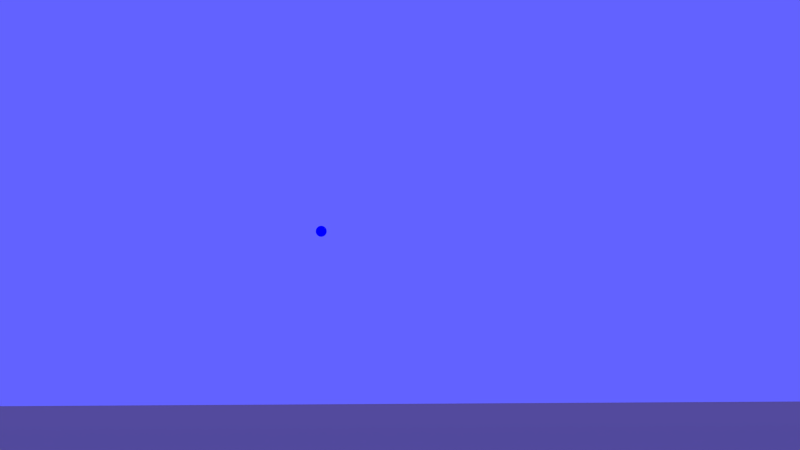 # Source: James_Couch.blend  (saved by Blender 2.78.0; exported with 4.5.12 LTS)
import bpy
from mathutils import Matrix  # noqa: F401  (used for matrix-valued properties, if any)

bpy.ops.wm.read_factory_settings(use_empty=True)
scene = bpy.context.scene
scene.name = 'Scene'

# ---- collections
col_collection_1 = bpy.data.collections.new('Collection 1'); scene.collection.children.link(col_collection_1)
col_collection_2 = bpy.data.collections.new('Collection 2'); scene.collection.children.link(col_collection_2)
col_collection_2.hide_render = True
col_collection_2.hide_viewport = True

# ---- materials (node trees are filled in below, after node groups)
mat_material_008 = bpy.data.materials.new('Material.008')
mat_material_008.alpha_threshold = 0.0
mat_material_008.use_transparent_shadow = False
mat_material_008.diffuse_color = (0.0, 0.0, 1.0, 1.0)
mat_material_008.roughness = 0.5
mat_material_008.line_color = (0.0, 0.0, 0.0, 1.0)
mat_material_002 = bpy.data.materials.new('Material.002')
mat_material_002.alpha_threshold = 0.0
mat_material_002.use_transparent_shadow = False
mat_material_002.diffuse_color = (0.5382, 0.4263, 0.3263, 1.0)
mat_material_002.roughness = 0.5
mat_material_002.line_color = (0.0, 0.0, 0.0, 1.0)
mat_material = bpy.data.materials.new('Material')
mat_material.alpha_threshold = 0.0
mat_material.use_transparent_shadow = False
mat_material.diffuse_color = (0.2598, 0.08027, 0.03697, 1.0)
mat_material.roughness = 0.5
mat_material.line_color = (0.0, 0.0, 0.0, 1.0)

# ---- material node trees

# ---- world
world_world = bpy.data.worlds.new('World'); scene.world = world_world
world_world.color = (0.1218, 0.1228, 1.0)
world_world.use_sun_shadow = False
world_world.sun_shadow_jitter_overblur = 0.0
world_world.cycles.sampling_method = 'NONE'
world_world.cycles.sample_map_resolution = 256
world_world.light_settings.ao_factor = 0.314
world_world.light_settings.distance = 2.642

# ---- cameras
cam_camera = bpy.data.cameras.new('Camera')
cam_camera.clip_end = 100.0
cam_camera.lens = 35.0
cam_camera.sensor_width = 32.0
cam_camera.sensor_height = 18.0
cam_camera.ortho_scale = 7.314
cam_camera.dof.focus_distance = 0.0
cam_camera.dof.aperture_fstop = 128.0

# ---- lights
light_point = bpy.data.lights.new('Point', 'POINT')
light_point.transmission_factor = 0.0
light_point.energy = 104.0
light_point.shadow_buffer_clip_start = 0.5
light_point.shadow_soft_size = 1.0
light_point.shadow_maximum_resolution = 0.006
light_point.use_absolute_resolution = True
light_point.cycles.use_multiple_importance_sampling = False
light_lamp_001 = bpy.data.lights.new('Lamp.001', 'POINT')
light_lamp_001.transmission_factor = 0.0
light_lamp_001.cutoff_distance = 30.0
light_lamp_001.use_shadow = False
light_lamp_001.energy = 100.0
light_lamp_001.shadow_buffer_clip_start = 1.001
light_lamp_001.shadow_soft_size = 1.0
light_lamp_001.shadow_maximum_resolution = 0.006
light_lamp_001.use_absolute_resolution = True
light_lamp_001.cycles.use_multiple_importance_sampling = False
light_hemi_003 = bpy.data.lights.new('Hemi.003', 'SUN')
light_hemi_003.transmission_factor = 0.0
light_hemi_003.angle = 1.571
light_hemi_003.energy = 0.15
light_hemi_003.shadow_buffer_clip_start = 0.5
light_hemi_003.shadow_soft_size = 1.0
light_hemi_003.shadow_cascade_max_distance = 1000.0
light_hemi_003.cycles.use_multiple_importance_sampling = False
light_lamp = bpy.data.lights.new('Lamp', 'POINT')
light_lamp.transmission_factor = 0.0
light_lamp.cutoff_distance = 30.0
light_lamp.energy = 100.0
light_lamp.shadow_buffer_clip_start = 1.001
light_lamp.shadow_soft_size = 2.921
light_lamp.shadow_maximum_resolution = 0.006
light_lamp.use_absolute_resolution = True
light_lamp.cycles.use_multiple_importance_sampling = False

# ---- meshes
me_sphere_001 = bpy.data.meshes.new('Sphere.001')
me_sphere_001.from_pydata([(0.1913, 0.03806, -0.9808), (0.3753, 0.07466, -0.9239), (0.5449, 0.1084, -0.8315), (0.6935, 0.1379, -0.7071), (0.8155, 0.1622, -0.5556), (0.9061, 0.1802, -0.3827), (0.9619, 0.1913, -0.1951), (0.9808, 0.1951, 5.96e-08), (0.9619, 0.1913, 0.1951), (0.9061, 0.1802, 0.3827), (0.8155, 0.1622, 0.5556), (0.6935, 0.1379, 0.7071), (0.5449, 0.1084, 0.8315), (0.3753, 0.07466, 0.9239), (0.1913, 0.03806, 0.9808), (0.1802, 0.07466, 0.9808), (0.3536, 0.1464, 0.9239), (0.5133, 0.2126, 0.8315), (0.6533, 0.2706, 0.7071), (0.7682, 0.3182, 0.5556), (0.8536, 0.3536, 0.3827), (0.9061, 0.3753, 0.1951), (0.9239, 0.3827, 5.96e-08), (0.9061, 0.3753, -0.1951), (0.8536, 0.3536, -0.3827), (0.7682, 0.3182, -0.5556), (0.6533, 0.2706, -0.7071), (0.5133, 0.2126, -0.8315), (0.3536, 0.1464, -0.9239), (0.1802, 0.07466, -0.9808), (0.1622, 0.1084, -0.9808), (0.3182, 0.2126, -0.9239), (0.4619, 0.3087, -0.8315), (0.5879, 0.3928, -0.7071), (0.6913, 0.4619, -0.5556), (0.7682, 0.5133, -0.3827), (0.8155, 0.5449, -0.1951), (0.8315, 0.5556, 5.96e-08), (0.8155, 0.5449, 0.1951), (0.7682, 0.5133, 0.3827), (0.6913, 0.4619, 0.5556), (0.5879, 0.3928, 0.7071), (0.4619, 0.3087, 0.8315), (0.3182, 0.2126, 0.9239), (0.1622, 0.1084, 0.9808), (0.1379, 0.1379, 0.9808), (0.2706, 0.2706, 0.9239), (0.3928, 0.3928, 0.8315), (0.5, 0.5, 0.7071), (0.5879, 0.5879, 0.5556), (0.6533, 0.6533, 0.3827), (0.6935, 0.6935, 0.1951), (0.7071, 0.7071, 5.96e-08), (0.6935, 0.6935, -0.1951), (0.6533, 0.6533, -0.3827), (0.5879, 0.5879, -0.5556), (0.5, 0.5, -0.7071), (0.3928, 0.3928, -0.8315), (0.2706, 0.2706, -0.9239), (0.1379, 0.1379, -0.9808), (0.1084, 0.1622, -0.9808), (0.2126, 0.3182, -0.9239), (0.3087, 0.4619, -0.8315), (0.3928, 0.5879, -0.7071), (0.4619, 0.6913, -0.5556), (0.5133, 0.7682, -0.3827), (0.5449, 0.8155, -0.1951), (0.5556, 0.8315, 5.96e-08), (0.5449, 0.8155, 0.1951), (0.5133, 0.7682, 0.3827), (0.4619, 0.6913, 0.5556), (0.3928, 0.5879, 0.7071), (0.3087, 0.4619, 0.8315), (0.2126, 0.3182, 0.9239), (0.1084, 0.1622, 0.9808), (0.07466, 0.1802, 0.9808), (0.1464, 0.3536, 0.9239), (0.2126, 0.5133, 0.8315), (0.2706, 0.6533, 0.7071), (0.3182, 0.7682, 0.5556), (0.3536, 0.8536, 0.3827), (0.3753, 0.9061, 0.1951), (0.3827, 0.9239, 5.96e-08), (0.3753, 0.9061, -0.1951), (0.3536, 0.8536, -0.3827), (0.3182, 0.7682, -0.5556), (0.2706, 0.6533, -0.7071), (0.2126, 0.5133, -0.8315), (0.1464, 0.3536, -0.9239), (0.07466, 0.1802, -0.9808), (-1.247e-07, -3.01e-07, -1.0), (0.03806, 0.1913, -0.9808), (0.07466, 0.3753, -0.9239), (0.1084, 0.5449, -0.8315), (0.1379, 0.6935, -0.7071), (0.1622, 0.8155, -0.5556), (0.1802, 0.9061, -0.3827), (0.1913, 0.9619, -0.1951), (0.1951, 0.9808, 5.96e-08), (0.1913, 0.9619, 0.1951), (0.1802, 0.9061, 0.3827), (0.1622, 0.8155, 0.5556), (0.1379, 0.6935, 0.7071), (0.1084, 0.5449, 0.8315), (0.07466, 0.3753, 0.9239), (0.03806, 0.1913, 0.9808), (-2.134e-08, 0.1951, 0.9808), (-2.516e-08, 0.3827, 0.9239), (-3.811e-08, 0.5556, 0.8315), (-5.684e-08, 0.7071, 0.7071), (-5.286e-09, 0.8315, 0.5556), (-8.821e-08, 0.9239, 0.3827), (-9.261e-08, 0.9808, 0.1951), (-2.656e-08, 1.0, 5.96e-08), (-4.578e-08, 0.9808, -0.1951), (-8.522e-08, 0.9239, -0.3827), (-5.286e-09, 0.8315, -0.5556), (-5.684e-08, 0.7071, -0.7071), (-5.571e-08, 0.5556, -0.8315), (-2.532e-08, 0.3827, -0.9239), (-6.963e-09, 0.1951, -0.9808), (-0.03806, 0.1913, -0.9808), (-0.07466, 0.3753, -0.9239), (-0.1084, 0.5449, -0.8315), (-0.1379, 0.6935, -0.7071), (-0.1622, 0.8155, -0.5556), (-0.1802, 0.9061, -0.3827), (-0.1913, 0.9619, -0.1951), (-0.1951, 0.9808, 5.96e-08), (-0.1913, 0.9619, 0.1951), (-0.1802, 0.9061, 0.3827), (-0.1622, 0.8155, 0.5556), (-0.1379, 0.6935, 0.7071), (-0.1084, 0.5449, 0.8315), (-0.07466, 0.3753, 0.9239), (-0.03806, 0.1913, 0.9808), (-0.07466, 0.1802, 0.9808), (-0.1464, 0.3536, 0.9239), (-0.2126, 0.5133, 0.8315), (-0.2706, 0.6533, 0.7071), (-0.3182, 0.7682, 0.5556), (-0.3536, 0.8536, 0.3827), (-0.3753, 0.9061, 0.1951), (-0.3827, 0.9239, 5.96e-08), (-0.3753, 0.9061, -0.1951), (-0.3536, 0.8536, -0.3827), (-0.3182, 0.7682, -0.5556), (-0.2706, 0.6533, -0.7071), (-0.2126, 0.5133, -0.8315), (-0.1464, 0.3536, -0.9239), (-0.07466, 0.1802, -0.9808), (-0.1084, 0.1622, -0.9808), (-0.2126, 0.3182, -0.9239), (-0.3087, 0.4619, -0.8315), (-0.3928, 0.5879, -0.7071), (-0.4619, 0.6913, -0.5556), (-0.5133, 0.7682, -0.3827), (-0.5449, 0.8155, -0.1951), (-0.5556, 0.8315, 5.96e-08), (-0.5449, 0.8155, 0.1951), (-0.5133, 0.7682, 0.3827), (-0.4619, 0.6913, 0.5556), (-0.3928, 0.5879, 0.7071), (-0.3087, 0.4619, 0.8315), (-0.2126, 0.3182, 0.9239), (-0.1084, 0.1622, 0.9808), (-0.1379, 0.1379, 0.9808), (-0.2706, 0.2706, 0.9239), (-0.3928, 0.3928, 0.8315), (-0.5, 0.5, 0.7071), (-0.5879, 0.5879, 0.5556), (-0.6533, 0.6533, 0.3827), (-0.6935, 0.6935, 0.1951), (-0.7071, 0.7071, 5.96e-08), (-0.6935, 0.6935, -0.1951), (-0.6533, 0.6533, -0.3827), (-0.5879, 0.5879, -0.5556), (-0.5, 0.5, -0.7071), (-0.3928, 0.3928, -0.8315), (-0.2706, 0.2706, -0.9239), (-0.1379, 0.1379, -0.9808), (-0.1622, 0.1084, -0.9808), (-0.3182, 0.2126, -0.9239), (-0.4619, 0.3087, -0.8315), (-0.5879, 0.3928, -0.7071), (-0.6913, 0.4619, -0.5556), (-0.7682, 0.5133, -0.3827), (-0.8155, 0.5449, -0.1951), (-0.8315, 0.5556, 5.96e-08), (-0.8155, 0.5449, 0.1951), (-0.7682, 0.5133, 0.3827), (-0.6913, 0.4619, 0.5556), (-0.5879, 0.3928, 0.7071), (-0.4619, 0.3087, 0.8315), (-0.3182, 0.2126, 0.9239), (-0.1622, 0.1084, 0.9808), (-0.1802, 0.07466, 0.9808), (-0.3536, 0.1464, 0.9239), (-0.5133, 0.2126, 0.8315), (-0.6533, 0.2706, 0.7071), (-0.7682, 0.3182, 0.5556), (-0.8536, 0.3536, 0.3827), (-0.9061, 0.3753, 0.1951), (-0.9239, 0.3827, 5.96e-08), (-0.9061, 0.3753, -0.1951), (-0.8536, 0.3536, -0.3827), (-0.7682, 0.3182, -0.5556), (-0.6533, 0.2706, -0.7071), (-0.5133, 0.2126, -0.8315), (-0.3536, 0.1464, -0.9239), (-0.1802, 0.07466, -0.9808), (-0.1913, 0.03806, -0.9808), (-0.3753, 0.07466, -0.9239), (-0.5449, 0.1084, -0.8315), (-0.6935, 0.1379, -0.7071), (-0.8155, 0.1622, -0.5556), (-0.9061, 0.1802, -0.3827), (-0.9619, 0.1913, -0.1951), (-0.9808, 0.1951, 5.96e-08), (-0.9619, 0.1913, 0.1951), (-0.9061, 0.1802, 0.3827), (-0.8155, 0.1622, 0.5556), (-0.6935, 0.1379, 0.7071), (-0.5449, 0.1084, 0.8315), (-0.3753, 0.07466, 0.9239), (-0.1913, 0.03806, 0.9808), (-0.1951, -2.283e-08, 0.9808), (-0.3827, -4.426e-08, 0.9239), (-0.5556, -8.361e-08, 0.8315), (-0.7071, -5.118e-08, 0.7071), (-0.8315, -8.732e-08, 0.5556), (-0.9239, -1.44e-07, 0.3827), (-0.9808, -1.6e-07, 0.1951), (-1.0, -9.398e-08, 5.96e-08), (-0.9808, -4.311e-08, -0.1951), (-0.9239, -1.118e-07, -0.3827), (-0.8315, -8.732e-08, -0.5556), (-0.7071, -5.118e-08, -0.7071), (-0.5556, -4.275e-08, -0.8315), (-0.3827, -1.519e-08, -0.9239), (-0.1951, -1.942e-08, -0.9808), (-0.1913, -0.03806, -0.9808), (-0.3753, -0.07466, -0.9239), (-0.5449, -0.1084, -0.8315), (-0.6935, -0.1379, -0.7071), (-0.8155, -0.1622, -0.5556), (-0.9061, -0.1802, -0.3827), (-0.9619, -0.1913, -0.1951), (-0.9808, -0.1951, 5.96e-08), (-0.9619, -0.1913, 0.1951), (-0.9061, -0.1802, 0.3827), (-0.8155, -0.1622, 0.5556), (-0.6935, -0.1379, 0.7071), (-0.5449, -0.1084, 0.8315), (-0.3753, -0.07466, 0.9239), (-0.1913, -0.03806, 0.9808), (-0.1802, -0.07466, 0.9808), (-0.3536, -0.1464, 0.9239), (-0.5133, -0.2126, 0.8315), (-0.6533, -0.2706, 0.7071), (-0.7682, -0.3182, 0.5556), (-0.8536, -0.3536, 0.3827), (-0.9061, -0.3753, 0.1951), (-0.9239, -0.3827, 5.96e-08), (-0.9061, -0.3753, -0.1951), (-0.8536, -0.3536, -0.3827), (-0.7682, -0.3182, -0.5556), (-0.6533, -0.2706, -0.7071), (-0.5133, -0.2126, -0.8315), (-0.3536, -0.1464, -0.9239), (-0.1802, -0.07466, -0.9808), (-0.1622, -0.1084, -0.9808), (-0.3182, -0.2126, -0.9239), (-0.4619, -0.3087, -0.8315), (-0.5879, -0.3928, -0.7071), (-0.6913, -0.4619, -0.5556), (-0.7682, -0.5133, -0.3827), (-0.8155, -0.5449, -0.1951), (-0.8315, -0.5556, 5.96e-08), (-0.8155, -0.5449, 0.1951), (-0.7682, -0.5133, 0.3827), (-0.6913, -0.4619, 0.5556), (-0.5879, -0.3928, 0.7071), (-0.4619, -0.3087, 0.8315), (-0.3182, -0.2126, 0.9239), (-0.1622, -0.1084, 0.9808), (-0.1379, -0.1379, 0.9808), (-0.2706, -0.2706, 0.9239), (-0.3928, -0.3928, 0.8315), (-0.5, -0.5, 0.7071), (-0.5879, -0.5879, 0.5556), (-0.6533, -0.6533, 0.3827), (-0.6935, -0.6935, 0.1951), (-0.7071, -0.7071, 5.96e-08), (-0.6935, -0.6935, -0.1951), (-0.6533, -0.6533, -0.3827), (-0.5879, -0.5879, -0.5556), (-0.5, -0.5, -0.7071), (-0.3928, -0.3928, -0.8315), (-0.2706, -0.2706, -0.9239), (-0.1379, -0.1379, -0.9808), (-0.1084, -0.1622, -0.9808), (-0.2126, -0.3182, -0.9239), (-0.3087, -0.4619, -0.8315), (-0.3928, -0.5879, -0.7071), (-0.4619, -0.6913, -0.5556), (-0.5133, -0.7682, -0.3827), (-0.5449, -0.8155, -0.1951), (-0.5556, -0.8315, 5.96e-08), (-0.5449, -0.8155, 0.1951), (-0.5133, -0.7682, 0.3827), (-0.4619, -0.6913, 0.5556), (-0.3928, -0.5879, 0.7071), (-0.3087, -0.4619, 0.8315), (-0.2126, -0.3182, 0.9239), (-0.1084, -0.1622, 0.9808), (-0.07466, -0.1802, 0.9808), (-0.1464, -0.3536, 0.9239), (-0.2126, -0.5133, 0.8315), (-0.2706, -0.6533, 0.7071), (-0.3182, -0.7682, 0.5556), (-0.3536, -0.8536, 0.3827), (-0.3753, -0.9061, 0.1951), (-0.3827, -0.9239, 5.96e-08), (-0.3753, -0.9061, -0.1951), (-0.3536, -0.8536, -0.3827), (-0.3182, -0.7682, -0.5556), (-0.2706, -0.6533, -0.7071), (-0.2126, -0.5133, -0.8315), (-0.1464, -0.3536, -0.9239), (-0.07466, -0.1802, -0.9808), (-0.03806, -0.1913, -0.9808), (-0.07466, -0.3753, -0.9239), (-0.1084, -0.5449, -0.8315), (-0.1379, -0.6935, -0.7071), (-0.1622, -0.8155, -0.5556), (-0.1802, -0.9061, -0.3827), (-0.1913, -0.9619, -0.1951), (-0.1951, -0.9808, 5.96e-08), (-0.1913, -0.9619, 0.1951), (-0.1802, -0.9061, 0.3827), (-0.1622, -0.8155, 0.5556), (-0.1379, -0.6935, 0.7071), (-0.1084, -0.5449, 0.8315), (-0.07466, -0.3753, 0.9239), (-0.03806, -0.1913, 0.9808), (3.603e-08, -0.1951, 0.9808), (5.455e-08, -0.3827, 0.9239), (8.958e-08, -0.5556, 0.8315), (7.476e-08, -0.7071, 0.7071), (1.139e-07, -0.8315, 0.5556), (2.054e-07, -0.9239, 0.3827), (2.421e-07, -0.9808, 0.1951), (1.498e-07, -1.0, 5.96e-08), (1.019e-07, -0.9808, -0.1951), (2.054e-07, -0.9239, -0.3827), (1.139e-07, -0.8315, -0.5556), (7.476e-08, -0.7071, -0.7071), (8.526e-08, -0.5556, -0.8315), (4.159e-08, -0.3827, -0.9239), (2.091e-08, -0.1951, -0.9808), (0.03806, -0.1913, -0.9808), (0.07466, -0.3753, -0.9239), (0.1084, -0.5449, -0.8315), (0.1379, -0.6935, -0.7071), (0.1622, -0.8155, -0.5556), (0.1802, -0.9061, -0.3827), (0.1913, -0.9619, -0.1951), (0.1951, -0.9808, 5.96e-08), (0.1913, -0.9619, 0.1951), (0.1802, -0.9061, 0.3827), (0.1622, -0.8155, 0.5556), (0.1379, -0.6935, 0.7071), (0.1084, -0.5449, 0.8315), (0.07466, -0.3753, 0.9239), (0.03806, -0.1913, 0.9808), (0.07466, -0.1802, 0.9808), (0.1464, -0.3536, 0.9239), (0.2126, -0.5133, 0.8315), (0.2706, -0.6533, 0.7071), (0.3182, -0.7682, 0.5556), (0.3536, -0.8536, 0.3827), (0.3753, -0.9061, 0.1951), (0.3827, -0.9239, 5.96e-08), (0.3753, -0.9061, -0.1951), (0.3536, -0.8536, -0.3827), (0.3182, -0.7682, -0.5556), (0.2706, -0.6533, -0.7071), (0.2126, -0.5133, -0.8315), (0.1464, -0.3536, -0.9239), (0.07466, -0.1802, -0.9808), (0.1084, -0.1622, -0.9808), (0.2126, -0.3182, -0.9239), (0.3087, -0.4619, -0.8315), (0.3928, -0.5879, -0.7071), (0.4619, -0.6913, -0.5556), (0.5133, -0.7682, -0.3827), (0.5449, -0.8155, -0.1951), (0.5556, -0.8315, 5.96e-08), (0.5449, -0.8155, 0.1951), (0.5133, -0.7682, 0.3827), (0.4619, -0.6913, 0.5556), (0.3928, -0.5879, 0.7071), (0.3087, -0.4619, 0.8315), (0.2126, -0.3182, 0.9239), (0.1084, -0.1622, 0.9808), (0.1379, -0.1379, 0.9808), (0.2706, -0.2706, 0.9239), (0.3928, -0.3928, 0.8315), (0.5, -0.5, 0.7071), (0.5879, -0.5879, 0.5556), (0.6533, -0.6533, 0.3827), (0.6935, -0.6935, 0.1951), (0.7071, -0.7071, 5.96e-08), (0.6935, -0.6935, -0.1951), (0.6533, -0.6533, -0.3827), (0.5879, -0.5879, -0.5556), (0.5, -0.5, -0.7071), (0.3928, -0.3928, -0.8315), (0.2706, -0.2706, -0.9239), (0.1379, -0.1379, -0.9808), (0.1622, -0.1084, -0.9808), (0.3182, -0.2126, -0.9239), (0.4619, -0.3087, -0.8315), (0.5879, -0.3928, -0.7071), (0.6913, -0.4619, -0.5556), (0.7682, -0.5133, -0.3827), (0.8155, -0.5449, -0.1951), (0.8315, -0.5556, 5.96e-08), (0.8155, -0.5449, 0.1951), (0.7682, -0.5133, 0.3827), (0.6913, -0.4619, 0.5556), (0.5879, -0.3928, 0.7071), (0.4619, -0.3087, 0.8315), (0.3182, -0.2126, 0.9239), (0.1622, -0.1084, 0.9808), (0.1802, -0.07466, 0.9808), (0.3536, -0.1464, 0.9239), (0.5133, -0.2126, 0.8315), (0.6533, -0.2706, 0.7071), (0.7682, -0.3182, 0.5556), (0.8536, -0.3536, 0.3827), (0.9061, -0.3753, 0.1951), (0.9239, -0.3827, 5.96e-08), (0.9061, -0.3753, -0.1951), (0.8536, -0.3536, -0.3827), (0.7682, -0.3182, -0.5556), (0.6533, -0.2706, -0.7071), (0.5133, -0.2126, -0.8315), (0.3536, -0.1464, -0.9239), (0.1802, -0.07466, -0.9808), (0.1913, -0.03806, -0.9808), (0.3753, -0.07466, -0.9239), (0.5449, -0.1084, -0.8315), (0.6935, -0.1379, -0.7071), (0.8155, -0.1622, -0.5556), (0.9061, -0.1802, -0.3827), (0.9619, -0.1913, -0.1951), (0.9808, -0.1951, 5.96e-08), (0.9619, -0.1913, 0.1951), (0.9061, -0.1802, 0.3827), (0.8155, -0.1622, 0.5556), (0.6935, -0.1379, 0.7071), (0.5449, -0.1084, 0.8315), (0.3753, -0.07466, 0.9239), (0.1913, -0.03806, 0.9808), (0.0, 0.0, 1.0), (0.1951, 4.849e-08, 0.9808), (0.3827, 4.442e-08, 0.9239), (0.5556, 1.175e-07, 0.8315), (0.7071, 1.1e-07, 0.7071), (0.8315, 1.667e-07, 0.5556), (0.9239, 2.496e-07, 0.3827), (0.9808, 3.533e-07, 0.1951), (1.0, 2.318e-07, 5.96e-08), (0.9808, 1.723e-07, -0.1951), (0.9239, 2.496e-07, -0.3827), (0.8315, 1.667e-07, -0.5556), (0.7071, 1.1e-07, -0.7071), (0.5556, 1.132e-07, -0.8315), (0.3827, 6.948e-08, -0.9239), (0.1951, 4.067e-08, -0.9808)], [], [(90, 0, 481), (0, 1, 480, 481), (479, 480, 1, 2), (478, 479, 2, 3), (477, 478, 3, 4), (476, 477, 4, 5), (475, 476, 5, 6), (474, 475, 6, 7), (473, 474, 7, 8), (472, 473, 8, 9), (471, 472, 9, 10), (470, 471, 10, 11), (469, 470, 11, 12), (468, 469, 12, 13), (467, 468, 13, 14), (466, 467, 14), (466, 14, 15), (14, 13, 16, 15), (13, 12, 17, 16), (12, 11, 18, 17), (11, 10, 19, 18), (10, 9, 20, 19), (9, 8, 21, 20), (8, 7, 22, 21), (7, 6, 23, 22), (6, 5, 24, 23), (5, 4, 25, 24), (4, 3, 26, 25), (3, 2, 27, 26), (2, 1, 28, 27), (1, 0, 29, 28), (0, 90, 29), (29, 90, 30), (28, 29, 30, 31), (27, 28, 31, 32), (26, 27, 32, 33), (25, 26, 33, 34), (24, 25, 34, 35), (23, 24, 35, 36), (22, 23, 36, 37), (21, 22, 37, 38), (20, 21, 38, 39), (19, 20, 39, 40), (18, 19, 40, 41), (17, 18, 41, 42), (16, 17, 42, 43), (15, 16, 43, 44), (466, 15, 44), (466, 44, 45), (44, 43, 46, 45), (43, 42, 47, 46), (42, 41, 48, 47), (41, 40, 49, 48), (40, 39, 50, 49), (39, 38, 51, 50), (38, 37, 52, 51), (37, 36, 53, 52), (36, 35, 54, 53), (35, 34, 55, 54), (34, 33, 56, 55), (33, 32, 57, 56), (32, 31, 58, 57), (31, 30, 59, 58), (30, 90, 59), (59, 90, 60), (58, 59, 60, 61), (57, 58, 61, 62), (56, 57, 62, 63), (55, 56, 63, 64), (54, 55, 64, 65), (53, 54, 65, 66), (52, 53, 66, 67), (51, 52, 67, 68), (50, 51, 68, 69), (49, 50, 69, 70), (48, 49, 70, 71), (47, 48, 71, 72), (46, 47, 72, 73), (45, 46, 73, 74), (466, 45, 74), (466, 74, 75), (74, 73, 76, 75), (73, 72, 77, 76), (72, 71, 78, 77), (71, 70, 79, 78), (70, 69, 80, 79), (69, 68, 81, 80), (68, 67, 82, 81), (67, 66, 83, 82), (66, 65, 84, 83), (65, 64, 85, 84), (64, 63, 86, 85), (63, 62, 87, 86), (62, 61, 88, 87), (61, 60, 89, 88), (60, 90, 89), (89, 90, 91), (88, 89, 91, 92), (87, 88, 92, 93), (86, 87, 93, 94), (85, 86, 94, 95), (84, 85, 95, 96), (83, 84, 96, 97), (82, 83, 97, 98), (81, 82, 98, 99), (80, 81, 99, 100), (79, 80, 100, 101), (78, 79, 101, 102), (77, 78, 102, 103), (76, 77, 103, 104), (75, 76, 104, 105), (466, 75, 105), (466, 105, 106), (105, 104, 107, 106), (104, 103, 108, 107), (103, 102, 109, 108), (102, 101, 110, 109), (101, 100, 111, 110), (100, 99, 112, 111), (99, 98, 113, 112), (98, 97, 114, 113), (97, 96, 115, 114), (96, 95, 116, 115), (95, 94, 117, 116), (94, 93, 118, 117), (93, 92, 119, 118), (92, 91, 120, 119), (91, 90, 120), (120, 90, 121), (119, 120, 121, 122), (118, 119, 122, 123), (117, 118, 123, 124), (116, 117, 124, 125), (115, 116, 125, 126), (114, 115, 126, 127), (113, 114, 127, 128), (112, 113, 128, 129), (111, 112, 129, 130), (110, 111, 130, 131), (109, 110, 131, 132), (108, 109, 132, 133), (107, 108, 133, 134), (106, 107, 134, 135), (466, 106, 135), (466, 135, 136), (135, 134, 137, 136), (134, 133, 138, 137), (133, 132, 139, 138), (132, 131, 140, 139), (131, 130, 141, 140), (130, 129, 142, 141), (129, 128, 143, 142), (128, 127, 144, 143), (127, 126, 145, 144), (126, 125, 146, 145), (125, 124, 147, 146), (124, 123, 148, 147), (123, 122, 149, 148), (122, 121, 150, 149), (121, 90, 150), (150, 90, 151), (149, 150, 151, 152), (148, 149, 152, 153), (147, 148, 153, 154), (146, 147, 154, 155), (145, 146, 155, 156), (144, 145, 156, 157), (143, 144, 157, 158), (142, 143, 158, 159), (141, 142, 159, 160), (140, 141, 160, 161), (139, 140, 161, 162), (138, 139, 162, 163), (137, 138, 163, 164), (136, 137, 164, 165), (466, 136, 165), (466, 165, 166), (165, 164, 167, 166), (164, 163, 168, 167), (163, 162, 169, 168), (162, 161, 170, 169), (161, 160, 171, 170), (160, 159, 172, 171), (159, 158, 173, 172), (158, 157, 174, 173), (157, 156, 175, 174), (156, 155, 176, 175), (155, 154, 177, 176), (154, 153, 178, 177), (153, 152, 179, 178), (152, 151, 180, 179), (151, 90, 180), (180, 90, 181), (179, 180, 181, 182), (178, 179, 182, 183), (177, 178, 183, 184), (176, 177, 184, 185), (175, 176, 185, 186), (174, 175, 186, 187), (173, 174, 187, 188), (172, 173, 188, 189), (171, 172, 189, 190), (170, 171, 190, 191), (169, 170, 191, 192), (168, 169, 192, 193), (167, 168, 193, 194), (166, 167, 194, 195), (466, 166, 195), (466, 195, 196), (195, 194, 197, 196), (194, 193, 198, 197), (193, 192, 199, 198), (192, 191, 200, 199), (191, 190, 201, 200), (190, 189, 202, 201), (189, 188, 203, 202), (188, 187, 204, 203), (187, 186, 205, 204), (186, 185, 206, 205), (185, 184, 207, 206), (184, 183, 208, 207), (183, 182, 209, 208), (182, 181, 210, 209), (181, 90, 210), (210, 90, 211), (209, 210, 211, 212), (208, 209, 212, 213), (207, 208, 213, 214), (206, 207, 214, 215), (205, 206, 215, 216), (204, 205, 216, 217), (203, 204, 217, 218), (202, 203, 218, 219), (201, 202, 219, 220), (200, 201, 220, 221), (199, 200, 221, 222), (198, 199, 222, 223), (197, 198, 223, 224), (196, 197, 224, 225), (466, 196, 225), (466, 225, 226), (225, 224, 227, 226), (224, 223, 228, 227), (223, 222, 229, 228), (222, 221, 230, 229), (221, 220, 231, 230), (220, 219, 232, 231), (219, 218, 233, 232), (218, 217, 234, 233), (217, 216, 235, 234), (216, 215, 236, 235), (215, 214, 237, 236), (214, 213, 238, 237), (213, 212, 239, 238), (212, 211, 240, 239), (211, 90, 240), (240, 90, 241), (239, 240, 241, 242), (238, 239, 242, 243), (237, 238, 243, 244), (236, 237, 244, 245), (235, 236, 245, 246), (234, 235, 246, 247), (233, 234, 247, 248), (232, 233, 248, 249), (231, 232, 249, 250), (230, 231, 250, 251), (229, 230, 251, 252), (228, 229, 252, 253), (227, 228, 253, 254), (226, 227, 254, 255), (466, 226, 255), (466, 255, 256), (255, 254, 257, 256), (254, 253, 258, 257), (253, 252, 259, 258), (252, 251, 260, 259), (251, 250, 261, 260), (250, 249, 262, 261), (249, 248, 263, 262), (248, 247, 264, 263), (247, 246, 265, 264), (246, 245, 266, 265), (245, 244, 267, 266), (244, 243, 268, 267), (243, 242, 269, 268), (242, 241, 270, 269), (241, 90, 270), (270, 90, 271), (269, 270, 271, 272), (268, 269, 272, 273), (267, 268, 273, 274), (266, 267, 274, 275), (265, 266, 275, 276), (264, 265, 276, 277), (263, 264, 277, 278), (262, 263, 278, 279), (261, 262, 279, 280), (260, 261, 280, 281), (259, 260, 281, 282), (258, 259, 282, 283), (257, 258, 283, 284), (256, 257, 284, 285), (466, 256, 285), (466, 285, 286), (285, 284, 287, 286), (284, 283, 288, 287), (283, 282, 289, 288), (282, 281, 290, 289), (281, 280, 291, 290), (280, 279, 292, 291), (279, 278, 293, 292), (278, 277, 294, 293), (277, 276, 295, 294), (276, 275, 296, 295), (275, 274, 297, 296), (274, 273, 298, 297), (273, 272, 299, 298), (272, 271, 300, 299), (271, 90, 300), (300, 90, 301), (299, 300, 301, 302), (298, 299, 302, 303), (297, 298, 303, 304), (296, 297, 304, 305), (295, 296, 305, 306), (294, 295, 306, 307), (293, 294, 307, 308), (292, 293, 308, 309), (291, 292, 309, 310), (290, 291, 310, 311), (289, 290, 311, 312), (288, 289, 312, 313), (287, 288, 313, 314), (286, 287, 314, 315), (466, 286, 315), (466, 315, 316), (315, 314, 317, 316), (314, 313, 318, 317), (313, 312, 319, 318), (312, 311, 320, 319), (311, 310, 321, 320), (310, 309, 322, 321), (309, 308, 323, 322), (308, 307, 324, 323), (307, 306, 325, 324), (306, 305, 326, 325), (305, 304, 327, 326), (304, 303, 328, 327), (303, 302, 329, 328), (302, 301, 330, 329), (301, 90, 330), (330, 90, 331), (329, 330, 331, 332), (328, 329, 332, 333), (327, 328, 333, 334), (326, 327, 334, 335), (325, 326, 335, 336), (324, 325, 336, 337), (323, 324, 337, 338), (322, 323, 338, 339), (321, 322, 339, 340), (320, 321, 340, 341), (319, 320, 341, 342), (318, 319, 342, 343), (317, 318, 343, 344), (316, 317, 344, 345), (466, 316, 345), (466, 345, 346), (345, 344, 347, 346), (344, 343, 348, 347), (343, 342, 349, 348), (342, 341, 350, 349), (341, 340, 351, 350), (340, 339, 352, 351), (339, 338, 353, 352), (338, 337, 354, 353), (337, 336, 355, 354), (336, 335, 356, 355), (335, 334, 357, 356), (334, 333, 358, 357), (333, 332, 359, 358), (332, 331, 360, 359), (331, 90, 360), (360, 90, 361), (359, 360, 361, 362), (358, 359, 362, 363), (357, 358, 363, 364), (356, 357, 364, 365), (355, 356, 365, 366), (354, 355, 366, 367), (353, 354, 367, 368), (352, 353, 368, 369), (351, 352, 369, 370), (350, 351, 370, 371), (349, 350, 371, 372), (348, 349, 372, 373), (347, 348, 373, 374), (346, 347, 374, 375), (466, 346, 375), (466, 375, 376), (375, 374, 377, 376), (374, 373, 378, 377), (373, 372, 379, 378), (372, 371, 380, 379), (371, 370, 381, 380), (370, 369, 382, 381), (369, 368, 383, 382), (368, 367, 384, 383), (367, 366, 385, 384), (366, 365, 386, 385), (365, 364, 387, 386), (364, 363, 388, 387), (363, 362, 389, 388), (362, 361, 390, 389), (361, 90, 390), (390, 90, 391), (389, 390, 391, 392), (388, 389, 392, 393), (387, 388, 393, 394), (386, 387, 394, 395), (385, 386, 395, 396), (384, 385, 396, 397), (383, 384, 397, 398), (382, 383, 398, 399), (381, 382, 399, 400), (380, 381, 400, 401), (379, 380, 401, 402), (378, 379, 402, 403), (377, 378, 403, 404), (376, 377, 404, 405), (466, 376, 405), (466, 405, 406), (405, 404, 407, 406), (404, 403, 408, 407), (403, 402, 409, 408), (402, 401, 410, 409), (401, 400, 411, 410), (400, 399, 412, 411), (399, 398, 413, 412), (398, 397, 414, 413), (397, 396, 415, 414), (396, 395, 416, 415), (395, 394, 417, 416), (394, 393, 418, 417), (393, 392, 419, 418), (392, 391, 420, 419), (391, 90, 420), (420, 90, 421), (419, 420, 421, 422), (418, 419, 422, 423), (417, 418, 423, 424), (416, 417, 424, 425), (415, 416, 425, 426), (414, 415, 426, 427), (413, 414, 427, 428), (412, 413, 428, 429), (411, 412, 429, 430), (410, 411, 430, 431), (409, 410, 431, 432), (408, 409, 432, 433), (407, 408, 433, 434), (406, 407, 434, 435), (466, 406, 435), (466, 435, 436), (435, 434, 437, 436), (434, 433, 438, 437), (433, 432, 439, 438), (432, 431, 440, 439), (431, 430, 441, 440), (430, 429, 442, 441), (429, 428, 443, 442), (428, 427, 444, 443), (427, 426, 445, 444), (426, 425, 446, 445), (425, 424, 447, 446), (424, 423, 448, 447), (423, 422, 449, 448), (422, 421, 450, 449), (421, 90, 450), (450, 90, 451), (449, 450, 451, 452), (448, 449, 452, 453), (447, 448, 453, 454), (446, 447, 454, 455), (445, 446, 455, 456), (444, 445, 456, 457), (443, 444, 457, 458), (442, 443, 458, 459), (441, 442, 459, 460), (440, 441, 460, 461), (439, 440, 461, 462), (438, 439, 462, 463), (437, 438, 463, 464), (436, 437, 464, 465), (466, 436, 465), (466, 465, 467), (465, 464, 468, 467), (464, 463, 469, 468), (463, 462, 470, 469), (462, 461, 471, 470), (461, 460, 472, 471), (460, 459, 473, 472), (459, 458, 474, 473), (458, 457, 475, 474), (457, 456, 476, 475), (456, 455, 477, 476), (455, 454, 478, 477), (454, 453, 479, 478), (453, 452, 480, 479), (452, 451, 481, 480), (451, 90, 481)])
me_sphere_001.materials.append(mat_material_008)
me_sphere_001.use_remesh_preserve_volume = False
me_sphere_001.use_remesh_preserve_attributes = False
me_sphere_001.use_mirror_vertex_groups = False
me_sphere_001.update()
me_cube_002 = bpy.data.meshes.new('Cube.002')
me_cube_002.from_pydata([(-9.475, -3.351, -2.158), (-9.475, -3.351, 2.032), (-9.475, 3.398, 2.032), (-9.475, 3.398, -2.158), (-9.475, -1.971, -2.158), (-9.475, 0.01819, -2.158), (-9.475, 2.018, -2.158), (-9.475, 2.018, 2.032), (-9.475, 0.01819, 2.032), (-9.475, -1.971, 2.032), (-9.932, 0.01819, 2.032), (-9.932, -1.971, 2.032), (-9.932, 2.018, 2.032), (-9.932, 0.01819, -2.158), (-9.932, 2.018, -2.158), (-9.932, -1.971, -2.158), (-9.932, 3.398, -2.158), (-9.932, 3.398, 2.032), (-9.932, -3.351, -2.158), (-9.932, -3.351, 2.032), (-9.475, -3.351, 0.5111), (-9.475, 3.398, 0.5111), (-9.475, 2.715, 0.5111), (-9.475, 0.01819, 0.5111), (-9.475, -2.668, 0.5111), (-9.932, 3.398, 0.5111), (-9.932, -3.351, 0.5111), (-9.932, -1.971, 0.5111), (-9.932, 0.01819, 0.5111), (-9.932, 2.018, 0.5111), (-9.475, -3.351, 0.9875), (-9.475, 3.398, 0.9875), (-9.475, 2.715, 0.9875), (-9.475, 0.01819, 0.9875), (-9.475, -2.668, 0.9875), (-9.932, 3.398, 0.9875), (-9.932, -3.351, 0.9875), (-9.932, -1.971, 0.9875), (-9.932, 0.01819, 0.9875), (-9.932, 2.018, 0.9875), (-8.075, 3.398, 0.9875), (-8.075, 2.715, 0.9875), (-8.075, -2.668, 0.9875), (-8.075, -3.351, 0.9875), (-8.075, -2.668, 0.5111), (-8.075, 2.715, 0.5111), (-8.075, 3.398, 0.5111), (-8.075, -3.351, 0.5111), (-8.075, 0.01819, 0.5111), (-8.075, 3.398, -2.158), (-8.075, -3.351, -2.158), (-8.075, 0.01819, -2.158), (-8.075, 2.018, -2.158), (-8.075, -1.971, -2.158)], [], [(8, 10, 11, 9), (8, 7, 12, 10), (6, 5, 13, 14), (4, 15, 13, 5), (3, 6, 14, 16), (7, 2, 17, 12), (0, 18, 15, 4), (9, 11, 19, 1), (21, 3, 16, 25), (18, 0, 20, 26), (13, 15, 27, 28), (13, 28, 29, 14), (25, 16, 14, 29), (26, 27, 15, 18), (9, 1, 30, 34), (7, 32, 31, 2), (22, 32, 33, 23), (32, 7, 8, 33), (24, 23, 33, 34), (34, 33, 8, 9), (2, 31, 35, 17), (31, 21, 25, 35), (1, 19, 36, 30), (30, 36, 26, 20), (28, 27, 37, 38), (38, 37, 11, 10), (28, 38, 39, 29), (38, 10, 12, 39), (17, 35, 39, 12), (35, 25, 29, 39), (19, 11, 37, 36), (36, 37, 27, 26), (31, 32, 41, 40), (30, 43, 42, 34), (34, 42, 44, 24), (32, 22, 45, 41), (21, 31, 40, 46), (20, 47, 43, 30), (24, 44, 48, 23), (22, 23, 48, 45), (3, 21, 46, 49), (0, 50, 47, 20), (5, 6, 52, 51), (5, 51, 53, 4), (6, 3, 49, 52), (50, 0, 4, 53), (41, 45, 46, 40), (42, 43, 47, 44), (53, 51, 48, 44), (52, 45, 48, 51), (45, 52, 49, 46), (44, 47, 50, 53)])
me_cube_002.polygons.foreach_set('use_smooth', [True] * 52)
me_cube_002.materials.append(mat_material_002)
me_cube_002.use_remesh_preserve_volume = False
me_cube_002.use_remesh_preserve_attributes = False
me_cube_002.use_mirror_vertex_groups = False
me_cube_002.update()
me_cube = bpy.data.meshes.new('Cube')
me_cube.from_pydata([(1.0, -1.0, 1.324), (1.0, -1.0, 3.324), (1.021, 3.003, 1.327), (1.021, 1.003, 1.327), (0.9901, 1.003, 1.327), (0.9901, 3.003, 1.327), (1.021, 3.003, 3.327), (1.021, 1.003, 3.327), (0.9901, 1.003, 3.327), (0.9901, 3.003, 3.327), (0.9901, 8.647, 1.327), (0.9901, 8.647, 3.327), (1.021, 8.647, 1.327), (1.021, 8.647, 3.327), (1.021, 8.647, 5.625), (0.9901, 8.647, 5.625), (1.021, 3.003, 5.625), (0.9901, 3.003, 5.625), (0.9901, 1.003, 5.625), (1.021, 1.003, 5.625), (1.021, -0.9787, 5.625), (0.99, -0.9787, 5.625), (1.021, -0.9787, 3.327), (0.99, -0.9787, 3.327), (1.021, -1.018, 3.327), (0.99, -1.018, 3.327), (0.99, -1.018, 5.625), (1.021, -1.018, 5.625), (0.9901, 8.647, -0.008853), (1.021, 8.647, -0.008853), (1.021, 3.003, -0.008853), (0.9901, 3.003, -0.008853), (0.9901, 1.003, -0.008853), (1.021, 1.003, -0.008853), (1.021, -0.986, -0.008853), (0.9901, -0.986, -0.008853), (1.021, -0.986, 1.327), (0.9901, -0.986, 1.327), (0.9901, -0.9997, 1.327), (1.021, -0.9997, 1.327), (0.9901, -0.9997, -0.008853), (1.021, -0.9997, -0.008853), (1.021, -8.986, 5.625), (0.99, -8.986, 5.625), (1.021, -8.986, 3.327), (0.99, -8.986, 3.327), (0.9901, -0.9997, -0.008853), (1.021, -0.9997, -0.008853), (1.021, -0.9997, 1.327), (0.9901, -0.9997, 1.327), (0.9901, -8.932, 1.327), (1.021, -8.932, 1.327), (0.9901, -8.932, -0.008853), (1.021, -8.932, -0.008853), (1.0, -8.96, 1.324), (1.0, -8.96, 3.324), (-7.905, -8.932, -0.008853), (-7.905, -0.9997, -0.008853), (-7.907, -0.9857, -0.02015), (-7.907, 1.004, -0.02015), (-7.907, 3.004, -0.02015), (-7.905, 8.647, -0.008853), (-10.71, 8.647, -0.008853), (-10.71, 3.003, -0.008853), (-10.71, 1.003, -0.008853), (-10.71, -0.986, -0.008853), (-10.71, -8.932, -0.008853), (-10.71, -0.9997, -0.008853), (-8.505, -1.993, 2.077), (-8.439, -2.471, 2.072), (-8.553, -1.965, 2.039), (-8.477, -2.511, 2.032), (-8.616, -1.947, 2.018), (-8.533, -2.544, 2.011), (-8.58, -2.05, 1.973), (-8.527, -2.434, 1.969), (-8.524, -2.043, 2.004), (-8.471, -2.427, 1.999), (-8.49, -2.039, 2.06), (-8.437, -2.423, 2.055), (-8.476, -2.081, 2.076), (-8.435, -2.379, 2.073), (-8.5, -2.123, 2.037), (-8.47, -2.344, 2.034), (-8.548, -2.155, 2.015), (-8.524, -2.326, 2.013), (-8.538, -2.198, 2.118), (-8.526, -2.284, 2.117), (-8.496, -2.158, 2.118), (-8.474, -2.311, 2.117), (-8.473, -2.098, 2.119), (-8.437, -2.363, 2.116), (-8.476, -2.082, 2.167), (-8.435, -2.38, 2.163), (-8.5, -2.125, 2.201), (-8.47, -2.346, 2.198), (-8.548, -2.158, 2.226), (-8.524, -2.328, 2.224), (-8.58, -2.054, 2.27), (-8.527, -2.438, 2.266), (-8.524, -2.046, 2.236), (-8.471, -2.43, 2.231), (-8.49, -2.04, 2.184), (-8.437, -2.424, 2.18), (-8.505, -1.995, 2.168), (-8.439, -2.472, 2.162), (-8.553, -1.967, 2.203), (-8.477, -2.513, 2.196), (-8.616, -1.95, 2.229), (-8.533, -2.547, 2.221), (-8.63, -1.907, 2.121), (-8.536, -2.589, 2.113), (-8.566, -1.933, 2.121), (-8.481, -2.547, 2.114), (-8.512, -1.977, 2.121), (-8.441, -2.489, 2.114), (-8.504, -1.972, 2.121), (-8.432, -2.492, 2.114), (-8.497, -1.989, 2.172), (-8.43, -2.475, 2.166), (-8.477, -2.039, 2.193), (-8.424, -2.423, 2.188), (-8.462, -2.084, 2.171), (-8.422, -2.374, 2.168), (-8.459, -2.105, 2.119), (-8.425, -2.352, 2.116), (-8.462, -2.083, 2.072), (-8.422, -2.373, 2.069), (-8.465, -2.036, 2.12), (-8.412, -2.42, 2.115), (-8.477, -2.037, 2.051), (-8.424, -2.421, 2.046), (-8.497, -1.988, 2.073), (-8.43, -2.474, 2.067), (-8.548, 1.754, 2.043), (-8.369, 2.211, 2.049), (-8.517, 1.798, 2.022), (-8.375, 2.158, 2.027), (-8.505, 1.792, 2.091), (-8.364, 2.153, 2.096), (-8.492, 1.839, 2.045), (-8.385, 2.111, 2.048), (-8.484, 1.858, 2.092), (-8.393, 2.091, 2.095), (-8.492, 1.838, 2.144), (-8.385, 2.11, 2.147), (-8.518, 1.796, 2.165), (-8.376, 2.157, 2.169), (-8.549, 1.753, 2.142), (-8.369, 2.21, 2.148), (-8.559, 1.739, 2.091), (-8.367, 2.228, 2.097), (-8.565, 1.747, 2.091), (-8.376, 2.227, 2.097), (-8.628, 1.716, 2.09), (-8.401, 2.293, 2.097), (-8.697, 1.706, 2.089), (-8.445, 2.347, 2.098), (-8.674, 1.742, 2.198), (-8.453, 2.302, 2.205), (-8.608, 1.744, 2.172), (-8.407, 2.257, 2.179), (-8.555, 1.76, 2.138), (-8.379, 2.209, 2.144), (-8.53, 1.801, 2.156), (-8.388, 2.162, 2.161), (-8.562, 1.813, 2.208), (-8.421, 2.174, 2.212), (-8.615, 1.833, 2.242), (-8.473, 2.194, 2.246), (-8.559, 1.928, 2.2), (-8.496, 2.088, 2.202), (-8.52, 1.885, 2.174), (-8.438, 2.093, 2.177), (-8.506, 1.838, 2.139), (-8.396, 2.119, 2.143), (-8.499, 1.855, 2.092), (-8.402, 2.103, 2.095), (-8.507, 1.918, 2.093), (-8.45, 2.062, 2.095), (-8.539, 1.967, 2.093), (-8.507, 2.047, 2.094), (-8.558, 1.93, 1.989), (-8.495, 2.09, 1.991), (-8.519, 1.887, 2.01), (-8.437, 2.095, 2.013), (-8.506, 1.839, 2.049), (-8.395, 2.12, 2.052), (-8.529, 1.803, 2.031), (-8.388, 2.163, 2.036), (-8.561, 1.816, 1.975), (-8.419, 2.176, 1.98), (-8.613, 1.836, 1.945), (-8.471, 2.197, 1.949), (-8.672, 1.744, 1.987), (-8.452, 2.305, 1.994), (-8.607, 1.746, 2.009), (-8.406, 2.258, 2.015), (-8.555, 1.761, 2.048), (-8.378, 2.21, 2.053), (-10.65, 8.647, 1.327), (-10.65, 8.647, -0.008853), (-10.65, 8.647, 3.327), (-10.65, 8.647, 5.625), (-17.08, -8.932, -0.008853), (-17.08, -0.9997, -0.008853), (-17.08, 1.003, -0.008853), (-17.08, -0.986, -0.008853), (-17.08, 3.003, -0.008853), (-17.08, 8.647, -0.008853), (-16.98, 8.647, 3.327), (-16.98, 8.647, 1.327), (-16.98, 8.647, 5.625), (-16.98, 8.647, -0.008853), (0.9901, -8.932, 1.327), (0.9901, -8.932, -0.008853), (-17.01, -8.932, 1.327), (-17.01, -8.932, -0.008853), (-17.0, -8.96, 1.324), (-17.0, -8.96, 3.324), (-17.01, -8.986, 5.625), (-17.01, -8.986, 3.327), (-7.882, -0.986, -0.008853), (-7.882, -0.9997, -0.008853), (-17.03, -0.986, -0.008853), (-17.03, -0.9997, -0.008853), (-10.65, -9.087, 5.625), (-16.98, -9.087, 5.625), (0.9901, -9.087, 5.625)], [], [(2, 6, 7, 3), (3, 7, 8, 4), (4, 8, 9, 5), (5, 9, 11, 10), (6, 2, 12, 13), (10, 11, 13, 12), (13, 11, 15, 14), (6, 13, 14, 16), (11, 9, 17, 15), (9, 8, 18, 17), (7, 6, 16, 19), (17, 16, 14, 15), (16, 17, 18, 19), (19, 18, 21, 20), (7, 19, 20, 22), (18, 8, 23, 21), (8, 7, 22, 23), (23, 22, 24, 25), (21, 23, 25, 26), (22, 20, 27, 24), (20, 21, 26, 27), (10, 12, 29, 28), (12, 2, 30, 29), (5, 10, 28, 31), (4, 5, 31, 32), (2, 3, 33, 30), (30, 31, 28, 29), (32, 31, 30, 33), (32, 33, 34, 35), (33, 3, 36, 34), (4, 32, 35, 37), (3, 4, 37, 36), (36, 37, 38, 39), (37, 35, 40, 38), (34, 36, 39, 41), (35, 34, 41, 40), (27, 26, 43, 42), (24, 27, 42, 44), (26, 25, 45, 43), (25, 24, 44, 45), (45, 44, 42, 43), (40, 41, 47, 46), (41, 39, 48, 47), (38, 40, 46, 49), (39, 38, 49, 48), (48, 49, 50, 51), (49, 46, 52, 50), (47, 48, 51, 53), (46, 47, 53, 52), (51, 50, 52, 53), (1, 0, 54, 55), (46, 52, 56, 57), (35, 32, 59, 58), (31, 32, 59, 60), (28, 31, 60, 61), (61, 60, 63, 62), (60, 59, 64, 63), (58, 59, 64, 65), (57, 56, 66, 67), (114, 68, 70, 112), (71, 69, 115, 113), (112, 70, 72, 110), (73, 71, 113, 111), (70, 76, 74, 72), (75, 77, 71, 73), (68, 78, 76, 70), (77, 79, 69, 71), (78, 80, 82, 76), (83, 81, 79, 77), (76, 82, 84, 74), (85, 83, 77, 75), (82, 88, 86, 84), (87, 89, 83, 85), (80, 90, 88, 82), (89, 91, 81, 83), (90, 92, 94, 88), (95, 93, 91, 89), (88, 94, 96, 86), (97, 95, 89, 87), (94, 100, 98, 96), (99, 101, 95, 97), (92, 102, 100, 94), (101, 103, 93, 95), (102, 104, 106, 100), (107, 105, 103, 101), (100, 106, 108, 98), (109, 107, 101, 99), (106, 112, 110, 108), (111, 113, 107, 109), (104, 114, 112, 106), (113, 115, 105, 107), (114, 104, 118, 116), (119, 105, 115, 117), (104, 102, 120, 118), (121, 103, 105, 119), (102, 92, 122, 120), (123, 93, 103, 121), (92, 90, 124, 122), (125, 91, 93, 123), (90, 80, 126, 124), (127, 81, 91, 125), (80, 78, 130, 126), (131, 79, 81, 127), (78, 68, 132, 130), (133, 69, 79, 131), (68, 114, 116, 132), (117, 115, 69, 133), (128, 132, 116), (117, 133, 129), (130, 132, 128), (129, 133, 131), (128, 126, 130), (131, 127, 129), (128, 124, 126), (127, 125, 129), (128, 122, 124), (125, 123, 129), (128, 120, 122), (123, 121, 129), (128, 118, 120), (121, 119, 129), (128, 116, 118), (119, 117, 129), (148, 150, 138), (139, 151, 149), (146, 148, 138), (139, 149, 147), (144, 146, 138), (139, 147, 145), (142, 144, 138), (139, 145, 143), (140, 142, 138), (139, 143, 141), (136, 140, 138), (139, 141, 137), (138, 134, 136), (137, 135, 139), (150, 134, 138), (139, 135, 151), (150, 152, 198, 134), (199, 153, 151, 135), (134, 198, 188, 136), (189, 199, 135, 137), (136, 188, 186, 140), (187, 189, 137, 141), (140, 186, 176, 142), (177, 187, 141, 143), (142, 176, 174, 144), (175, 177, 143, 145), (144, 174, 164, 146), (165, 175, 145, 147), (146, 164, 162, 148), (163, 165, 147, 149), (148, 162, 152, 150), (153, 163, 149, 151), (154, 152, 162, 160), (163, 153, 155, 161), (156, 154, 160, 158), (161, 155, 157, 159), (158, 160, 166, 168), (167, 161, 159, 169), (160, 162, 164, 166), (165, 163, 161, 167), (166, 164, 174, 172), (175, 165, 167, 173), (168, 166, 172, 170), (173, 167, 169, 171), (170, 172, 178, 180), (179, 173, 171, 181), (172, 174, 176, 178), (177, 175, 173, 179), (178, 176, 186, 184), (187, 177, 179, 185), (180, 178, 184, 182), (185, 179, 181, 183), (182, 184, 190, 192), (191, 185, 183, 193), (184, 186, 188, 190), (189, 187, 185, 191), (190, 188, 198, 196), (199, 189, 191, 197), (192, 190, 196, 194), (197, 191, 193, 195), (194, 196, 154, 156), (155, 197, 195, 157), (196, 198, 152, 154), (153, 199, 197, 155), (28, 10, 200, 201), (11, 15, 203, 202), (11, 10, 200, 202), (67, 66, 204, 205), (65, 64, 206, 207), (63, 64, 206, 208), (62, 63, 208, 209), (202, 200, 211, 210), (202, 203, 212, 210), (201, 200, 211, 213), (52, 50, 214, 215), (215, 214, 216, 217), (55, 54, 218, 219), (45, 43, 220, 221), (35, 40, 223, 222), (222, 223, 225, 224), (212, 203, 226, 227), (203, 15, 228, 226)])
me_cube.materials.append(mat_material)
me_cube.use_remesh_preserve_volume = False
me_cube.use_remesh_preserve_attributes = False
me_cube.use_mirror_vertex_groups = False
me_cube.update()

# ---- objects
ob_point = bpy.data.objects.new('Point', light_point)
ob_sphere = bpy.data.objects.new('Sphere', me_sphere_001)
ob_lamp_001 = bpy.data.objects.new('Lamp.001', light_lamp_001)
ob_cube_002 = bpy.data.objects.new('Cube.002', me_cube_002)
ob_hemi_002 = bpy.data.objects.new('Hemi.002', light_hemi_003)
ob_lamp = bpy.data.objects.new('Lamp', light_lamp)
ob_camera = bpy.data.objects.new('Camera', cam_camera)
ob_cube = bpy.data.objects.new('Cube', me_cube)

# ---- transforms, parenting, visibility, modifiers, constraints
ob_point.location = (6.362, 3.376, 2.461)
ob_point.lineart.crease_threshold = 0.0
ob_sphere.location = (10.96, 2.11, 2.525)
ob_sphere.scale = (0.1401, 0.1401, 0.1401)
ob_sphere.lineart.crease_threshold = 0.0
_m = ob_sphere.modifiers.new('Subsurf', 'SUBSURF')
_m.uv_smooth = 'PRESERVE_CORNERS'
_m.quality = 2
_m.levels = 0
_m.show_only_control_edges = False
ob_lamp_001.location = (-30.38, -0.001416, 2.294)
ob_lamp_001.rotation_euler = (0.6503, 0.05522, 1.866)
ob_lamp_001.lock_rotations_4d = False
ob_lamp_001.empty_display_type = 'ARROWS'
ob_lamp_001.color = (0.0, 0.0, 0.0, 0.0)
ob_lamp_001.lineart.crease_threshold = 0.0
ob_cube_002.location = (0.07391, 0.0, 0.0)
ob_cube_002.lock_rotations_4d = False
ob_cube_002.empty_display_type = 'ARROWS'
ob_cube_002.lineart.crease_threshold = 0.0
_m = ob_cube_002.modifiers.new('Subsurf', 'SUBSURF')
_m.uv_smooth = 'PRESERVE_CORNERS'
_m.quality = 2
_m.levels = 2
_m.show_only_control_edges = False
ob_hemi_002.location = (8.603, 10.83, 17.05)
ob_hemi_002.rotation_euler = (-0.6121, 0.1924, 0.3574)
ob_hemi_002.lineart.crease_threshold = 0.0
ob_lamp.location = (-1.263, -0.001416, 2.294)
ob_lamp.rotation_euler = (0.6503, 0.05522, 1.866)
ob_lamp.lock_rotations_4d = False
ob_lamp.empty_display_type = 'ARROWS'
ob_lamp.color = (0.0, 0.0, 0.0, 0.0)
ob_lamp.lineart.crease_threshold = 0.0
ob_camera.location = (-11.23, -0.08312, 2.287)
ob_camera.rotation_euler = (1.588, 0.007519, -1.562)
ob_camera.lock_rotations_4d = False
ob_camera.empty_display_type = 'ARROWS'
ob_camera.color = (0.0, 0.0, 0.0, 0.0)
ob_camera.display_type = 'WIRE'
ob_camera.lineart.crease_threshold = 0.0
ob_cube.location = (0.0, 0.0, 0.0)
ob_cube.lock_rotations_4d = False
ob_cube.empty_display_type = 'ARROWS'
ob_cube.lineart.crease_threshold = 0.0

# ---- collection membership
col_collection_1.objects.link(ob_point)
col_collection_1.objects.link(ob_sphere)
col_collection_1.objects.link(ob_lamp_001)
col_collection_1.objects.link(ob_cube_002)
col_collection_1.objects.link(ob_hemi_002)
col_collection_1.objects.link(ob_lamp)
col_collection_1.objects.link(ob_camera)
col_collection_2.objects.link(ob_cube)

# ---- scene / render settings (as saved in the file)
scene.camera = ob_camera
scene.frame_start = 1; scene.frame_end = 716; scene.frame_set(54)
scene.render.engine = 'BLENDER_EEVEE_NEXT'
scene.render.image_settings.color_mode = 'RGB'
scene.render.image_settings.compression = 90
scene.render.resolution_percentage = 50
scene.render.dither_intensity = 0.0
scene.render.bake_margin = 2
scene.render.bake_bias = 0.0
scene.cycles.use_denoising = False
scene.cycles.samples = 10
scene.cycles.sampling_pattern = 'TABULATED_SOBOL'
scene.cycles.light_sampling_threshold = 0.0
scene.cycles.use_adaptive_sampling = False
scene.cycles.use_light_tree = False
scene.cycles.blur_glossy = 0.0
scene.cycles.volume_bounces = 1
scene.cycles.pixel_filter_type = 'GAUSSIAN'
scene.cycles.sample_clamp_indirect = 0.0
scene.view_settings.view_transform = 'Standard'
bpy.context.view_layer.update()
